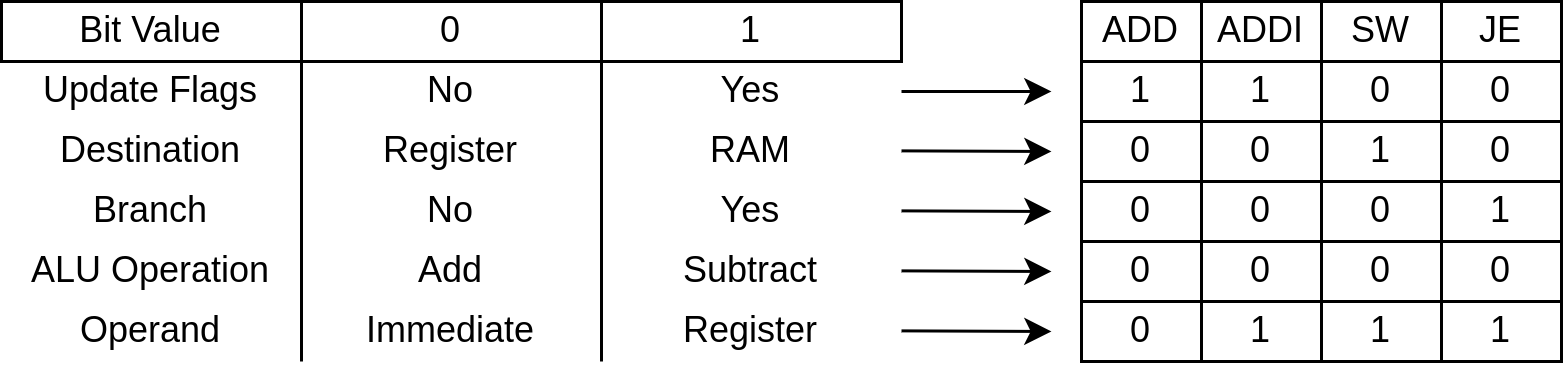

The diagram above was exported from draw.io. Its source (the exported page's mxGraphModel, read from the mxfile embedded in the PNG):
<mxGraphModel dx="2244" dy="488" grid="1" gridSize="10" guides="1" tooltips="1" connect="1" arrows="1" fold="1" page="1" pageScale="1" pageWidth="1654" pageHeight="1169" math="0" shadow="0">
  <root>
    <mxCell id="0" />
    <mxCell id="1" parent="0" />
    <mxCell id="2" value="0" style="rounded=0;whiteSpace=wrap;html=1;" vertex="1" parent="1">
      <mxGeometry x="240" y="210" width="40" height="20" as="geometry" />
    </mxCell>
    <mxCell id="3" value="0" style="rounded=0;whiteSpace=wrap;html=1;" vertex="1" parent="1">
      <mxGeometry x="240" y="190" width="40" height="20" as="geometry" />
    </mxCell>
    <mxCell id="4" value="0" style="rounded=0;whiteSpace=wrap;html=1;" vertex="1" parent="1">
      <mxGeometry x="240" y="170" width="40" height="20" as="geometry" />
    </mxCell>
    <mxCell id="5" value="0" style="rounded=0;whiteSpace=wrap;html=1;" vertex="1" parent="1">
      <mxGeometry x="240" y="150" width="40" height="20" as="geometry" />
    </mxCell>
    <mxCell id="6" value="1" style="rounded=0;whiteSpace=wrap;html=1;" vertex="1" parent="1">
      <mxGeometry x="240" y="130" width="40" height="20" as="geometry" />
    </mxCell>
    <mxCell id="9" value="Operand" style="text;html=1;align=center;verticalAlign=middle;whiteSpace=wrap;rounded=0;" vertex="1" parent="1">
      <mxGeometry x="-120" y="210" width="100" height="20" as="geometry" />
    </mxCell>
    <mxCell id="10" value="Immediate" style="text;html=1;align=center;verticalAlign=middle;whiteSpace=wrap;rounded=0;" vertex="1" parent="1">
      <mxGeometry x="-20" y="210" width="100" height="20" as="geometry" />
    </mxCell>
    <mxCell id="11" value="" style="endArrow=none;html=1;entryX=0;entryY=0;entryDx=0;entryDy=0;" edge="1" parent="1" target="38">
      <mxGeometry width="50" height="50" relative="1" as="geometry">
        <mxPoint x="-20" y="230" as="sourcePoint" />
        <mxPoint x="-20" y="110" as="targetPoint" />
      </mxGeometry>
    </mxCell>
    <mxCell id="12" value="" style="endArrow=none;html=1;" edge="1" parent="1">
      <mxGeometry width="50" height="50" relative="1" as="geometry">
        <mxPoint x="80" y="230" as="sourcePoint" />
        <mxPoint x="80" y="130" as="targetPoint" />
      </mxGeometry>
    </mxCell>
    <mxCell id="13" value="Register" style="text;html=1;align=center;verticalAlign=middle;whiteSpace=wrap;rounded=0;" vertex="1" parent="1">
      <mxGeometry x="80" y="210" width="100" height="20" as="geometry" />
    </mxCell>
    <mxCell id="27" value="ALU Operation" style="text;html=1;align=center;verticalAlign=middle;whiteSpace=wrap;rounded=0;" vertex="1" parent="1">
      <mxGeometry x="-120" y="190" width="100" height="20" as="geometry" />
    </mxCell>
    <mxCell id="28" value="Add" style="text;html=1;align=center;verticalAlign=middle;whiteSpace=wrap;rounded=0;" vertex="1" parent="1">
      <mxGeometry x="-20" y="190" width="100" height="20" as="geometry" />
    </mxCell>
    <mxCell id="29" value="Subtract" style="text;html=1;align=center;verticalAlign=middle;whiteSpace=wrap;rounded=0;" vertex="1" parent="1">
      <mxGeometry x="80" y="190" width="100" height="20" as="geometry" />
    </mxCell>
    <mxCell id="30" value="Branch" style="text;html=1;align=center;verticalAlign=middle;whiteSpace=wrap;rounded=0;" vertex="1" parent="1">
      <mxGeometry x="-120" y="170" width="100" height="20" as="geometry" />
    </mxCell>
    <mxCell id="31" value="No" style="text;html=1;align=center;verticalAlign=middle;whiteSpace=wrap;rounded=0;" vertex="1" parent="1">
      <mxGeometry x="-20" y="170" width="100" height="20" as="geometry" />
    </mxCell>
    <mxCell id="32" value="Yes" style="text;html=1;align=center;verticalAlign=middle;whiteSpace=wrap;rounded=0;" vertex="1" parent="1">
      <mxGeometry x="80" y="170" width="100" height="20" as="geometry" />
    </mxCell>
    <mxCell id="33" value="Destination" style="text;html=1;align=center;verticalAlign=middle;whiteSpace=wrap;rounded=0;" vertex="1" parent="1">
      <mxGeometry x="-120" y="150" width="100" height="20" as="geometry" />
    </mxCell>
    <mxCell id="35" value="Register" style="text;html=1;align=center;verticalAlign=middle;whiteSpace=wrap;rounded=0;" vertex="1" parent="1">
      <mxGeometry x="-20" y="150" width="100" height="20" as="geometry" />
    </mxCell>
    <mxCell id="36" value="RAM" style="text;html=1;align=center;verticalAlign=middle;whiteSpace=wrap;rounded=0;" vertex="1" parent="1">
      <mxGeometry x="80" y="150" width="100" height="20" as="geometry" />
    </mxCell>
    <mxCell id="37" value="Update Flags" style="text;html=1;align=center;verticalAlign=middle;whiteSpace=wrap;rounded=0;" vertex="1" parent="1">
      <mxGeometry x="-120" y="130" width="100" height="20" as="geometry" />
    </mxCell>
    <mxCell id="38" value="No" style="text;html=1;align=center;verticalAlign=middle;whiteSpace=wrap;rounded=0;" vertex="1" parent="1">
      <mxGeometry x="-20" y="130" width="100" height="20" as="geometry" />
    </mxCell>
    <mxCell id="39" value="Yes" style="text;html=1;align=center;verticalAlign=middle;whiteSpace=wrap;rounded=0;" vertex="1" parent="1">
      <mxGeometry x="80" y="130" width="100" height="20" as="geometry" />
    </mxCell>
    <mxCell id="40" value="" style="endArrow=none;html=1;exitX=0;exitY=0;exitDx=0;exitDy=0;entryX=1;entryY=0;entryDx=0;entryDy=0;" edge="1" parent="1" source="37" target="39">
      <mxGeometry width="50" height="50" relative="1" as="geometry">
        <mxPoint x="50" y="210" as="sourcePoint" />
        <mxPoint x="100" y="160" as="targetPoint" />
      </mxGeometry>
    </mxCell>
    <mxCell id="48" value="ADD" style="rounded=0;whiteSpace=wrap;html=1;rotation=0;" vertex="1" parent="1">
      <mxGeometry x="240" y="110" width="40" height="20" as="geometry" />
    </mxCell>
    <mxCell id="49" value="1" style="rounded=0;whiteSpace=wrap;html=1;" vertex="1" parent="1">
      <mxGeometry x="280" y="210" width="40" height="20" as="geometry" />
    </mxCell>
    <mxCell id="50" value="0" style="rounded=0;whiteSpace=wrap;html=1;" vertex="1" parent="1">
      <mxGeometry x="280" y="190" width="40" height="20" as="geometry" />
    </mxCell>
    <mxCell id="51" value="0" style="rounded=0;whiteSpace=wrap;html=1;" vertex="1" parent="1">
      <mxGeometry x="280" y="170" width="40" height="20" as="geometry" />
    </mxCell>
    <mxCell id="52" value="0" style="rounded=0;whiteSpace=wrap;html=1;" vertex="1" parent="1">
      <mxGeometry x="280" y="150" width="40" height="20" as="geometry" />
    </mxCell>
    <mxCell id="53" value="1" style="rounded=0;whiteSpace=wrap;html=1;" vertex="1" parent="1">
      <mxGeometry x="280" y="130" width="40" height="20" as="geometry" />
    </mxCell>
    <mxCell id="54" value="ADDI" style="rounded=0;whiteSpace=wrap;html=1;" vertex="1" parent="1">
      <mxGeometry x="280" y="110" width="40" height="20" as="geometry" />
    </mxCell>
    <mxCell id="56" value="1" style="rounded=0;whiteSpace=wrap;html=1;" vertex="1" parent="1">
      <mxGeometry x="320" y="210" width="40" height="20" as="geometry" />
    </mxCell>
    <mxCell id="57" value="0" style="rounded=0;whiteSpace=wrap;html=1;" vertex="1" parent="1">
      <mxGeometry x="320" y="190" width="40" height="20" as="geometry" />
    </mxCell>
    <mxCell id="58" value="0" style="rounded=0;whiteSpace=wrap;html=1;" vertex="1" parent="1">
      <mxGeometry x="320" y="170" width="40" height="20" as="geometry" />
    </mxCell>
    <mxCell id="59" value="1" style="rounded=0;whiteSpace=wrap;html=1;" vertex="1" parent="1">
      <mxGeometry x="320" y="150" width="40" height="20" as="geometry" />
    </mxCell>
    <mxCell id="60" value="0" style="rounded=0;whiteSpace=wrap;html=1;" vertex="1" parent="1">
      <mxGeometry x="320" y="130" width="40" height="20" as="geometry" />
    </mxCell>
    <mxCell id="61" value="SW" style="rounded=0;whiteSpace=wrap;html=1;" vertex="1" parent="1">
      <mxGeometry x="320" y="110" width="40" height="20" as="geometry" />
    </mxCell>
    <mxCell id="62" value="1" style="rounded=0;whiteSpace=wrap;html=1;" vertex="1" parent="1">
      <mxGeometry x="360" y="210" width="40" height="20" as="geometry" />
    </mxCell>
    <mxCell id="63" value="0" style="rounded=0;whiteSpace=wrap;html=1;" vertex="1" parent="1">
      <mxGeometry x="360" y="190" width="40" height="20" as="geometry" />
    </mxCell>
    <mxCell id="64" value="1" style="rounded=0;whiteSpace=wrap;html=1;" vertex="1" parent="1">
      <mxGeometry x="360" y="170" width="40" height="20" as="geometry" />
    </mxCell>
    <mxCell id="65" value="0" style="rounded=0;whiteSpace=wrap;html=1;" vertex="1" parent="1">
      <mxGeometry x="360" y="150" width="40" height="20" as="geometry" />
    </mxCell>
    <mxCell id="66" value="0" style="rounded=0;whiteSpace=wrap;html=1;" vertex="1" parent="1">
      <mxGeometry x="360" y="130" width="40" height="20" as="geometry" />
    </mxCell>
    <mxCell id="67" value="JE" style="rounded=0;whiteSpace=wrap;html=1;" vertex="1" parent="1">
      <mxGeometry x="360" y="110" width="40" height="20" as="geometry" />
    </mxCell>
    <mxCell id="69" value="0" style="rounded=0;whiteSpace=wrap;html=1;rotation=0;" vertex="1" parent="1">
      <mxGeometry x="-20" y="110" width="100" height="20" as="geometry" />
    </mxCell>
    <mxCell id="70" value="1" style="rounded=0;whiteSpace=wrap;html=1;rotation=0;" vertex="1" parent="1">
      <mxGeometry x="80" y="110" width="100" height="20" as="geometry" />
    </mxCell>
    <mxCell id="71" value="Bit Value" style="rounded=0;whiteSpace=wrap;html=1;rotation=0;" vertex="1" parent="1">
      <mxGeometry x="-120" y="110" width="100" height="20" as="geometry" />
    </mxCell>
    <mxCell id="72" value="" style="endArrow=classic;html=1;exitX=1;exitY=0.5;exitDx=0;exitDy=0;" edge="1" parent="1" source="39">
      <mxGeometry width="50" height="50" relative="1" as="geometry">
        <mxPoint x="150" y="210" as="sourcePoint" />
        <mxPoint x="230" y="140" as="targetPoint" />
      </mxGeometry>
    </mxCell>
    <mxCell id="73" value="" style="endArrow=classic;html=1;exitX=1;exitY=0.5;exitDx=0;exitDy=0;" edge="1" parent="1">
      <mxGeometry width="50" height="50" relative="1" as="geometry">
        <mxPoint x="180" y="159.79" as="sourcePoint" />
        <mxPoint x="230" y="160" as="targetPoint" />
      </mxGeometry>
    </mxCell>
    <mxCell id="74" value="" style="endArrow=classic;html=1;exitX=1;exitY=0.5;exitDx=0;exitDy=0;" edge="1" parent="1">
      <mxGeometry width="50" height="50" relative="1" as="geometry">
        <mxPoint x="180" y="179.79" as="sourcePoint" />
        <mxPoint x="230" y="180" as="targetPoint" />
      </mxGeometry>
    </mxCell>
    <mxCell id="77" value="" style="endArrow=classic;html=1;exitX=1;exitY=0.5;exitDx=0;exitDy=0;" edge="1" parent="1">
      <mxGeometry width="50" height="50" relative="1" as="geometry">
        <mxPoint x="180" y="199.79" as="sourcePoint" />
        <mxPoint x="230" y="200" as="targetPoint" />
      </mxGeometry>
    </mxCell>
    <mxCell id="78" value="" style="endArrow=classic;html=1;exitX=1;exitY=0.5;exitDx=0;exitDy=0;" edge="1" parent="1">
      <mxGeometry width="50" height="50" relative="1" as="geometry">
        <mxPoint x="180" y="219.79" as="sourcePoint" />
        <mxPoint x="230" y="220" as="targetPoint" />
      </mxGeometry>
    </mxCell>
  </root>
</mxGraphModel>